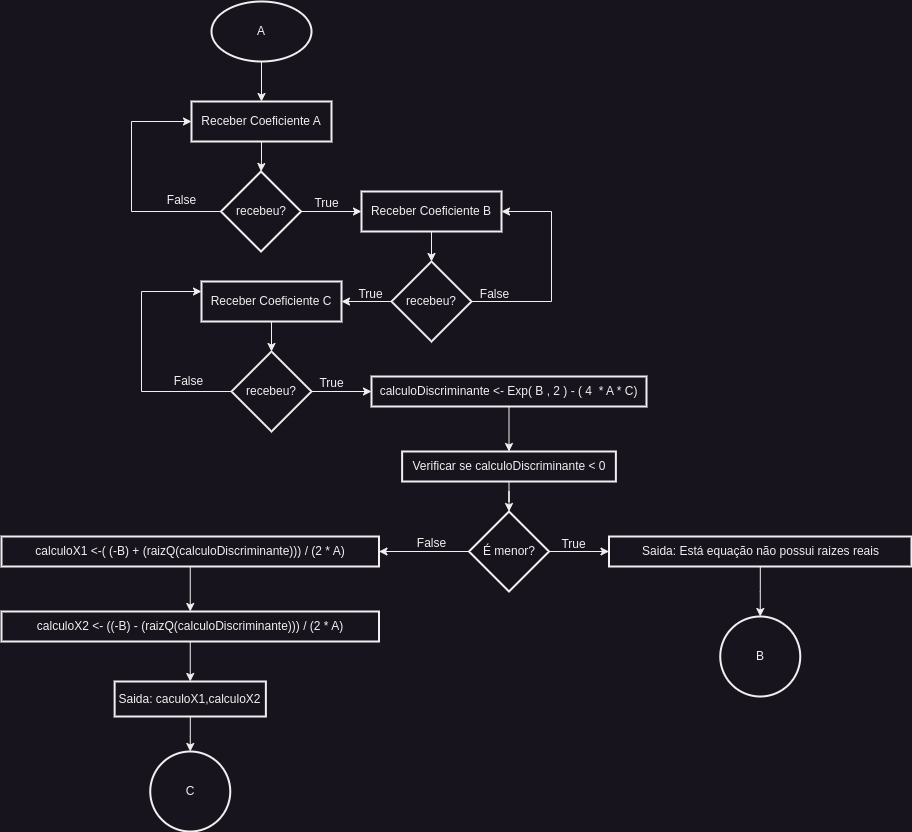

The diagram above was exported from draw.io. Its source (the exported page's mxGraphModel, read from the mxfile embedded in the PNG):
<mxGraphModel dx="714" dy="835" grid="1" gridSize="10" guides="1" tooltips="1" connect="1" arrows="1" fold="1" page="1" pageScale="1" pageWidth="1100" pageHeight="850" background="none" math="0" shadow="0">
  <root>
    <mxCell id="0" />
    <mxCell id="1" parent="0" />
    <mxCell id="O7TosU_bAJi0akybCIid-55" value="" style="edgeStyle=orthogonalEdgeStyle;rounded=0;orthogonalLoop=1;jettySize=auto;html=1;" edge="1" parent="1" source="O7TosU_bAJi0akybCIid-53" target="O7TosU_bAJi0akybCIid-54">
      <mxGeometry relative="1" as="geometry" />
    </mxCell>
    <mxCell id="O7TosU_bAJi0akybCIid-53" value="A" style="strokeWidth=2;html=1;shape=mxgraph.flowchart.start_1;whiteSpace=wrap;" vertex="1" parent="1">
      <mxGeometry x="330" y="10" width="100" height="60" as="geometry" />
    </mxCell>
    <mxCell id="O7TosU_bAJi0akybCIid-67" value="" style="edgeStyle=orthogonalEdgeStyle;rounded=0;orthogonalLoop=1;jettySize=auto;html=1;" edge="1" parent="1" source="O7TosU_bAJi0akybCIid-54" target="O7TosU_bAJi0akybCIid-66">
      <mxGeometry relative="1" as="geometry" />
    </mxCell>
    <mxCell id="O7TosU_bAJi0akybCIid-54" value="Receber Coeficiente A" style="whiteSpace=wrap;html=1;strokeWidth=2;" vertex="1" parent="1">
      <mxGeometry x="310" y="110" width="140" height="40" as="geometry" />
    </mxCell>
    <mxCell id="O7TosU_bAJi0akybCIid-72" value="" style="edgeStyle=orthogonalEdgeStyle;rounded=0;orthogonalLoop=1;jettySize=auto;html=1;" edge="1" parent="1" source="O7TosU_bAJi0akybCIid-56" target="O7TosU_bAJi0akybCIid-70">
      <mxGeometry relative="1" as="geometry" />
    </mxCell>
    <mxCell id="O7TosU_bAJi0akybCIid-56" value="Receber Coeficiente B" style="whiteSpace=wrap;html=1;strokeWidth=2;" vertex="1" parent="1">
      <mxGeometry x="480" y="200" width="140" height="40" as="geometry" />
    </mxCell>
    <mxCell id="O7TosU_bAJi0akybCIid-77" value="" style="edgeStyle=orthogonalEdgeStyle;rounded=0;orthogonalLoop=1;jettySize=auto;html=1;" edge="1" parent="1" source="O7TosU_bAJi0akybCIid-58" target="O7TosU_bAJi0akybCIid-76">
      <mxGeometry relative="1" as="geometry" />
    </mxCell>
    <mxCell id="O7TosU_bAJi0akybCIid-58" value="Receber Coeficiente C" style="whiteSpace=wrap;html=1;strokeWidth=2;" vertex="1" parent="1">
      <mxGeometry x="320" y="290" width="140" height="40" as="geometry" />
    </mxCell>
    <mxCell id="O7TosU_bAJi0akybCIid-84" value="" style="edgeStyle=orthogonalEdgeStyle;rounded=0;orthogonalLoop=1;jettySize=auto;html=1;" edge="1" parent="1" source="O7TosU_bAJi0akybCIid-60" target="O7TosU_bAJi0akybCIid-83">
      <mxGeometry relative="1" as="geometry" />
    </mxCell>
    <mxCell id="O7TosU_bAJi0akybCIid-60" value="calculoDiscriminante &amp;lt;- Exp( B , 2 ) - ( 4&amp;nbsp; * A * C)" style="whiteSpace=wrap;html=1;strokeWidth=2;" vertex="1" parent="1">
      <mxGeometry x="490" y="385" width="275" height="30" as="geometry" />
    </mxCell>
    <mxCell id="O7TosU_bAJi0akybCIid-65" value="" style="edgeStyle=orthogonalEdgeStyle;rounded=0;orthogonalLoop=1;jettySize=auto;html=1;" edge="1" parent="1" source="O7TosU_bAJi0akybCIid-62" target="O7TosU_bAJi0akybCIid-64">
      <mxGeometry relative="1" as="geometry" />
    </mxCell>
    <mxCell id="O7TosU_bAJi0akybCIid-62" value="calculoX1 &amp;lt;-( (-B) + (raizQ(calculoDiscriminante))) / (2 * A)" style="whiteSpace=wrap;html=1;strokeWidth=2;" vertex="1" parent="1">
      <mxGeometry x="120" y="545" width="377.5" height="30" as="geometry" />
    </mxCell>
    <mxCell id="O7TosU_bAJi0akybCIid-93" value="" style="edgeStyle=orthogonalEdgeStyle;rounded=0;orthogonalLoop=1;jettySize=auto;html=1;" edge="1" parent="1" source="O7TosU_bAJi0akybCIid-64" target="O7TosU_bAJi0akybCIid-92">
      <mxGeometry relative="1" as="geometry" />
    </mxCell>
    <mxCell id="O7TosU_bAJi0akybCIid-64" value="calculoX2 &amp;lt;- ((-B) - (raizQ(calculoDiscriminante))) / (2 * A)" style="whiteSpace=wrap;html=1;strokeWidth=2;" vertex="1" parent="1">
      <mxGeometry x="120" y="620" width="377.5" height="30" as="geometry" />
    </mxCell>
    <mxCell id="O7TosU_bAJi0akybCIid-68" style="edgeStyle=orthogonalEdgeStyle;rounded=0;orthogonalLoop=1;jettySize=auto;html=1;entryX=0;entryY=0.5;entryDx=0;entryDy=0;" edge="1" parent="1" source="O7TosU_bAJi0akybCIid-66" target="O7TosU_bAJi0akybCIid-54">
      <mxGeometry relative="1" as="geometry">
        <Array as="points">
          <mxPoint x="250" y="220" />
          <mxPoint x="250" y="130" />
        </Array>
      </mxGeometry>
    </mxCell>
    <mxCell id="O7TosU_bAJi0akybCIid-69" value="" style="edgeStyle=orthogonalEdgeStyle;rounded=0;orthogonalLoop=1;jettySize=auto;html=1;" edge="1" parent="1" source="O7TosU_bAJi0akybCIid-66" target="O7TosU_bAJi0akybCIid-56">
      <mxGeometry relative="1" as="geometry" />
    </mxCell>
    <mxCell id="O7TosU_bAJi0akybCIid-66" value="recebeu?" style="rhombus;whiteSpace=wrap;html=1;strokeWidth=2;" vertex="1" parent="1">
      <mxGeometry x="339.5" y="180" width="80" height="80" as="geometry" />
    </mxCell>
    <mxCell id="O7TosU_bAJi0akybCIid-74" style="edgeStyle=orthogonalEdgeStyle;rounded=0;orthogonalLoop=1;jettySize=auto;html=1;entryX=1;entryY=0.5;entryDx=0;entryDy=0;" edge="1" parent="1" source="O7TosU_bAJi0akybCIid-70" target="O7TosU_bAJi0akybCIid-56">
      <mxGeometry relative="1" as="geometry">
        <Array as="points">
          <mxPoint x="670" y="310" />
          <mxPoint x="670" y="220" />
        </Array>
      </mxGeometry>
    </mxCell>
    <mxCell id="O7TosU_bAJi0akybCIid-75" value="" style="edgeStyle=orthogonalEdgeStyle;rounded=0;orthogonalLoop=1;jettySize=auto;html=1;" edge="1" parent="1" source="O7TosU_bAJi0akybCIid-70" target="O7TosU_bAJi0akybCIid-58">
      <mxGeometry relative="1" as="geometry" />
    </mxCell>
    <mxCell id="O7TosU_bAJi0akybCIid-70" value="recebeu?" style="rhombus;whiteSpace=wrap;html=1;strokeWidth=2;" vertex="1" parent="1">
      <mxGeometry x="510" y="270" width="80" height="80" as="geometry" />
    </mxCell>
    <mxCell id="O7TosU_bAJi0akybCIid-79" style="edgeStyle=orthogonalEdgeStyle;rounded=0;orthogonalLoop=1;jettySize=auto;html=1;entryX=0;entryY=0.25;entryDx=0;entryDy=0;" edge="1" parent="1" source="O7TosU_bAJi0akybCIid-76" target="O7TosU_bAJi0akybCIid-58">
      <mxGeometry relative="1" as="geometry">
        <Array as="points">
          <mxPoint x="260" y="400" />
          <mxPoint x="260" y="300" />
        </Array>
      </mxGeometry>
    </mxCell>
    <mxCell id="O7TosU_bAJi0akybCIid-80" value="" style="edgeStyle=orthogonalEdgeStyle;rounded=0;orthogonalLoop=1;jettySize=auto;html=1;" edge="1" parent="1" source="O7TosU_bAJi0akybCIid-76" target="O7TosU_bAJi0akybCIid-60">
      <mxGeometry relative="1" as="geometry" />
    </mxCell>
    <mxCell id="O7TosU_bAJi0akybCIid-76" value="recebeu?" style="rhombus;whiteSpace=wrap;html=1;strokeWidth=2;" vertex="1" parent="1">
      <mxGeometry x="350" y="360" width="80" height="80" as="geometry" />
    </mxCell>
    <mxCell id="O7TosU_bAJi0akybCIid-86" value="" style="edgeStyle=orthogonalEdgeStyle;rounded=0;orthogonalLoop=1;jettySize=auto;html=1;" edge="1" parent="1" source="O7TosU_bAJi0akybCIid-83" target="O7TosU_bAJi0akybCIid-85">
      <mxGeometry relative="1" as="geometry" />
    </mxCell>
    <mxCell id="O7TosU_bAJi0akybCIid-83" value="Verificar se calculoDiscriminante &amp;lt; 0" style="whiteSpace=wrap;html=1;strokeWidth=2;" vertex="1" parent="1">
      <mxGeometry x="520.63" y="460" width="213.75" height="30" as="geometry" />
    </mxCell>
    <mxCell id="O7TosU_bAJi0akybCIid-88" value="" style="edgeStyle=orthogonalEdgeStyle;rounded=0;orthogonalLoop=1;jettySize=auto;html=1;" edge="1" parent="1" source="O7TosU_bAJi0akybCIid-85" target="O7TosU_bAJi0akybCIid-87">
      <mxGeometry relative="1" as="geometry" />
    </mxCell>
    <mxCell id="O7TosU_bAJi0akybCIid-91" value="" style="edgeStyle=orthogonalEdgeStyle;rounded=0;orthogonalLoop=1;jettySize=auto;html=1;" edge="1" parent="1" source="O7TosU_bAJi0akybCIid-85" target="O7TosU_bAJi0akybCIid-62">
      <mxGeometry relative="1" as="geometry" />
    </mxCell>
    <mxCell id="O7TosU_bAJi0akybCIid-85" value="É menor?" style="rhombus;whiteSpace=wrap;html=1;strokeWidth=2;" vertex="1" parent="1">
      <mxGeometry x="587.5" y="520" width="80" height="80" as="geometry" />
    </mxCell>
    <mxCell id="O7TosU_bAJi0akybCIid-90" value="" style="edgeStyle=orthogonalEdgeStyle;rounded=0;orthogonalLoop=1;jettySize=auto;html=1;" edge="1" parent="1" source="O7TosU_bAJi0akybCIid-87" target="O7TosU_bAJi0akybCIid-89">
      <mxGeometry relative="1" as="geometry" />
    </mxCell>
    <mxCell id="O7TosU_bAJi0akybCIid-87" value="Saida: Está equação não possui raizes reais" style="whiteSpace=wrap;html=1;strokeWidth=2;" vertex="1" parent="1">
      <mxGeometry x="727.5" y="545" width="302.5" height="30" as="geometry" />
    </mxCell>
    <mxCell id="O7TosU_bAJi0akybCIid-89" value="B" style="ellipse;whiteSpace=wrap;html=1;strokeWidth=2;" vertex="1" parent="1">
      <mxGeometry x="838.75" y="625" width="80" height="80" as="geometry" />
    </mxCell>
    <mxCell id="O7TosU_bAJi0akybCIid-95" value="" style="edgeStyle=orthogonalEdgeStyle;rounded=0;orthogonalLoop=1;jettySize=auto;html=1;" edge="1" parent="1" source="O7TosU_bAJi0akybCIid-92" target="O7TosU_bAJi0akybCIid-94">
      <mxGeometry relative="1" as="geometry" />
    </mxCell>
    <mxCell id="O7TosU_bAJi0akybCIid-92" value="Saida: caculoX1,calculoX2" style="whiteSpace=wrap;html=1;strokeWidth=2;" vertex="1" parent="1">
      <mxGeometry x="233.13" y="690" width="151.25" height="35" as="geometry" />
    </mxCell>
    <mxCell id="O7TosU_bAJi0akybCIid-94" value="C" style="ellipse;whiteSpace=wrap;html=1;strokeWidth=2;" vertex="1" parent="1">
      <mxGeometry x="268.755" y="760" width="80" height="80" as="geometry" />
    </mxCell>
    <mxCell id="O7TosU_bAJi0akybCIid-96" value="False" style="text;html=1;align=center;verticalAlign=middle;resizable=0;points=[];autosize=1;strokeColor=none;fillColor=none;" vertex="1" parent="1">
      <mxGeometry x="275" y="194" width="50" height="30" as="geometry" />
    </mxCell>
    <mxCell id="O7TosU_bAJi0akybCIid-97" value="True" style="text;html=1;align=center;verticalAlign=middle;resizable=0;points=[];autosize=1;strokeColor=none;fillColor=none;" vertex="1" parent="1">
      <mxGeometry x="419.5" y="197" width="50" height="30" as="geometry" />
    </mxCell>
    <mxCell id="O7TosU_bAJi0akybCIid-98" value="False" style="text;html=1;align=center;verticalAlign=middle;resizable=0;points=[];autosize=1;strokeColor=none;fillColor=none;" vertex="1" parent="1">
      <mxGeometry x="587.5" y="288" width="50" height="30" as="geometry" />
    </mxCell>
    <mxCell id="O7TosU_bAJi0akybCIid-99" value="True" style="text;html=1;align=center;verticalAlign=middle;resizable=0;points=[];autosize=1;strokeColor=none;fillColor=none;" vertex="1" parent="1">
      <mxGeometry x="463.5" y="288" width="50" height="30" as="geometry" />
    </mxCell>
    <mxCell id="O7TosU_bAJi0akybCIid-100" value="False" style="text;html=1;align=center;verticalAlign=middle;resizable=0;points=[];autosize=1;strokeColor=none;fillColor=none;" vertex="1" parent="1">
      <mxGeometry x="282" y="375" width="50" height="30" as="geometry" />
    </mxCell>
    <mxCell id="O7TosU_bAJi0akybCIid-101" value="True" style="text;html=1;align=center;verticalAlign=middle;resizable=0;points=[];autosize=1;strokeColor=none;fillColor=none;" vertex="1" parent="1">
      <mxGeometry x="425" y="377" width="50" height="30" as="geometry" />
    </mxCell>
    <mxCell id="O7TosU_bAJi0akybCIid-103" value="True" style="text;html=1;align=center;verticalAlign=middle;resizable=0;points=[];autosize=1;strokeColor=none;fillColor=none;" vertex="1" parent="1">
      <mxGeometry x="667" y="538" width="50" height="30" as="geometry" />
    </mxCell>
    <mxCell id="O7TosU_bAJi0akybCIid-104" value="False" style="text;html=1;align=center;verticalAlign=middle;resizable=0;points=[];autosize=1;strokeColor=none;fillColor=none;" vertex="1" parent="1">
      <mxGeometry x="525" y="537" width="50" height="30" as="geometry" />
    </mxCell>
  </root>
</mxGraphModel>